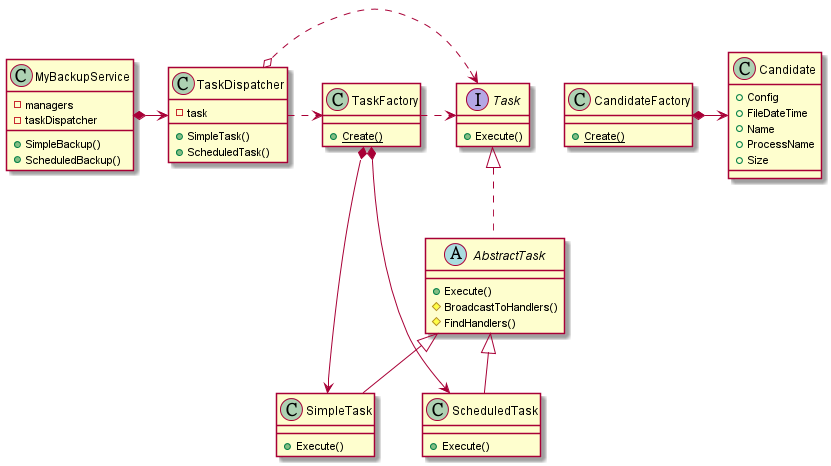

The diagram above was rendered by PlantUML. Its source (embedded in the PNG):
@startuml

class Candidate {
    +Config
    +FileDateTime
    +Name
    +ProcessName
    +Size
}

class CandidateFactory {
    {static} +Create()
}

class MyBackupService {
    -managers
    -taskDispatcher
    +SimpleBackup()
    +ScheduledBackup()
}

class TaskDispatcher {
    -task
    +SimpleTask()
    +ScheduledTask()
}

class TaskFactory {
    {static} +Create()
}

interface Task {
    +Execute()
}

abstract class AbstractTask {
    +Execute()
    #BroadcastToHandlers()
    #FindHandlers()
}

class SimpleTask {
    +Execute()
}

class ScheduledTask {
    +Execute()
}

MyBackupService *-> TaskDispatcher
TaskDispatcher .> TaskFactory
TaskDispatcher o.> Task
TaskFactory .> Task
TaskFactory *--> SimpleTask
TaskFactory *--> ScheduledTask
Task <|.. AbstractTask
AbstractTask <|-- SimpleTask
AbstractTask <|-- ScheduledTask
CandidateFactory *-> Candidate

@enduml